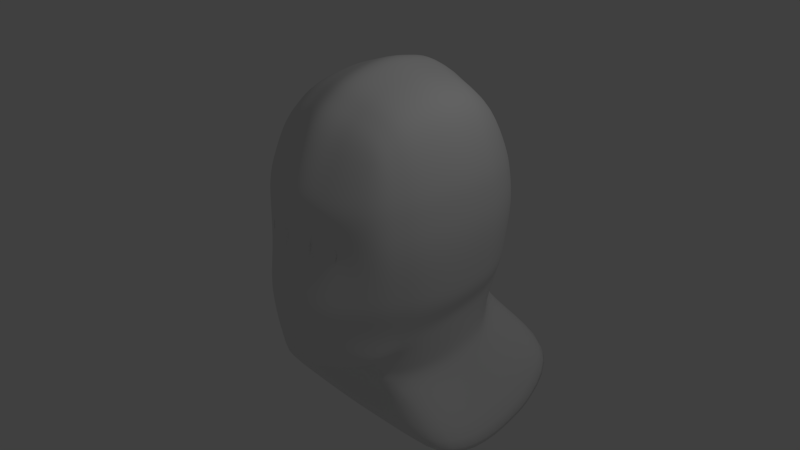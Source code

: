 # Source: humanFace.blend  (saved by Blender 2.76.0; exported with 4.5.12 LTS)
import bpy
from mathutils import Matrix  # noqa: F401  (used for matrix-valued properties, if any)

bpy.ops.wm.read_factory_settings(use_empty=True)
scene = bpy.context.scene
scene.name = 'Scene'

# ---- collections
col_collection_1 = bpy.data.collections.new('Collection 1'); scene.collection.children.link(col_collection_1)

# ---- materials (node trees are filled in below, after node groups)
mat_material = bpy.data.materials.new('Material')
mat_material.alpha_threshold = 0.0
mat_material.use_transparent_shadow = False
mat_material.roughness = 0.5
mat_material.line_color = (0.0, 0.0, 0.0, 1.0)

# ---- material node trees

# ---- world
world_world = bpy.data.worlds.new('World'); scene.world = world_world
world_world.color = (0.05088, 0.05088, 0.05088)
world_world.use_sun_shadow = False
world_world.sun_shadow_jitter_overblur = 0.0
world_world.cycles.sampling_method = 'MANUAL'
world_world.cycles.sample_map_resolution = 256

# ---- cameras
cam_camera = bpy.data.cameras.new('Camera')
cam_camera.clip_end = 100.0
cam_camera.lens = 35.0
cam_camera.sensor_width = 32.0
cam_camera.sensor_height = 18.0
cam_camera.ortho_scale = 7.314
cam_camera.dof.focus_distance = 0.0
cam_camera.dof.aperture_fstop = 128.0

# ---- lights
light_lamp = bpy.data.lights.new('Lamp', 'POINT')
light_lamp.transmission_factor = 0.0
light_lamp.cutoff_distance = 30.0
light_lamp.energy = 100.0
light_lamp.shadow_buffer_clip_start = 1.001
light_lamp.shadow_soft_size = 0.1
light_lamp.shadow_maximum_resolution = 0.006
light_lamp.use_absolute_resolution = True
light_lamp.cycles.use_multiple_importance_sampling = False

# ---- meshes
me_cube = bpy.data.meshes.new('Cube')
me_cube.from_pydata([(0.0, 1.994, 0.5998), (0.0, 1.927, 1.342), (0.4044, 1.893, 0.5998), (0.0, 1.663, -0.2533), (0.3725, 1.832, 1.286), (0.3725, 1.62, -0.2284), (1.338, 0.304, 0.5998), (1.26, 0.3368, 1.342), (1.26, -0.3346, 0.5998), (1.26, 0.1946, -0.2848), (1.26, 1.008, 0.5998), (1.187, 0.9617, 1.286), (1.187, -0.288, 1.286), (1.187, -0.288, -0.2284), (1.187, 0.9617, -0.2284), (0.0, -1.146, 0.5998), (0.0, -1.208, 1.342), (0.0, -1.417, -0.2936), (0.3725, -1.109, 1.286), (0.3725, -1.346, -0.2284), (1.133, 0.3368, -1.305), (0.0, -0.5535, -1.471), (1.101, 0.9617, -1.176), (0.8392, -0.507, -1.348), (0.0, 0.3254, 2.566), (0.4044, 0.3368, 2.429), (0.0, 0.9968, 2.429), (0.0, -0.346, 2.429), (0.3725, -0.288, 2.311), (0.3725, 0.9617, 2.319), (0.0, 1.557, 2.021), (0.3406, 1.484, 1.939), (0.9708, 1.484, 1.229), (1.029, 1.568, 0.5998), (0.9708, 1.484, -0.172), (0.6056, 1.484, -0.7939), (0.0, 1.568, -0.9633), (0.9708, 0.9152, 2.016), (1.029, 0.3368, 2.119), (0.9708, -0.2415, 2.016), (0.9708, -0.8099, 1.28), (1.029, -0.855, 0.5998), (0.9708, -0.8099, -0.172), (1.018, -0.2415, -0.8103), (1.11, 0.2493, -0.7243), (1.052, 0.9152, -0.6216), (0.3406, -0.8099, 1.944), (0.0, -0.9061, 2.021), (0.0, -1.522, -0.9671), (0.4764, -1.088, -1.031), (0.8712, -0.7252, -0.9649), (0.8531, -0.6381, 1.808), (0.9216, 1.312, -0.6023), (0.8531, 1.312, 1.808), (0.0, 1.846, -1.331), (1.461, 0.3698, -1.782), (1.423, 1.118, -1.628), (1.161, 1.742, -1.17), (0.0, -0.5191, -1.821), (1.423, -0.4605, -1.628), (0.0, 0.3855, -2.281), (0.0, 1.295, -2.095), (0.0, 2.054, -1.541), (1.999, 0.3855, -2.352), (1.956, 1.232, -2.177), (1.913, 1.94, -1.626), (0.0, -0.6066, -2.095), (1.956, -0.5435, -2.177), (0.0, 1.771, 0.01468), (0.3819, 1.726, 0.02311), (1.283, 0.2165, -0.01677), (1.209, -0.3017, 0.02311), (1.209, 0.9753, 0.02311), (0.0, -1.377, -0.03187), (0.3819, -1.302, 0.02311), (0.9878, 1.508, 0.063), (0.9878, -0.8347, 0.063), (0.0, 1.986, 1.074), (0.3846, 1.888, 1.039), (1.29, 0.3368, 1.074), (1.215, 0.9793, 1.039), (1.215, -0.3056, 1.039), (0.0, -1.278, 1.074), (0.3846, -1.183, 1.039), (0.9927, 1.516, 1.004), (0.9927, -0.8418, 1.004), (0.206, 1.938, 0.5998), (0.1901, 1.874, 1.314), (0.1901, 1.673, -0.2566), (0.1901, -1.173, 1.314), (0.1331, -1.118, 0.6079), (0.1901, -1.399, -0.2566), (0.4343, -0.5302, -1.446), (0.206, 0.3254, 2.498), (0.1901, -0.3227, 2.375), (0.1901, 0.9736, 2.383), (0.1741, 1.515, 2.033), (0.3066, 1.526, -0.8786), (0.1741, -0.8637, 1.996), (0.3058, -1.168, -1.05), (0.6634, -0.4898, -1.725), (0.5326, 1.794, -1.251), (0.9516, 0.3855, -2.316), (0.9299, 1.264, -2.136), (0.9299, -0.5751, -2.136), (0.9083, 1.997, -1.6), (0.2137, -1.351, 0.00317), (0.1947, 1.78, 0.00317), (0.1961, -1.23, 1.057), (0.1961, 1.931, 1.057), (0.0, 1.55, -0.5078), (0.46, 1.514, -0.4405), (1.12, 0.2165, -0.5204), (1.053, -0.2706, -0.5834), (1.077, 0.9443, -0.4467), (0.0, -1.449, -0.5582), (0.3575, -1.288, -0.5892), (0.9524, 1.419, -0.3334), (0.8598, -0.7455, -0.5882), (0.2889, -1.363, -0.5873), (0.2338, 1.563, -0.4899), (1.211, 0.7614, 1.304), (1.285, 0.793, 0.5998), (1.211, 0.7614, -0.2465), (1.112, 0.7614, -1.218), (0.0, 0.7815, 2.473), (0.3828, 0.7614, 2.342), (0.9895, 0.7297, 2.049), (1.071, 0.7297, -0.6545), (1.435, 0.8779, -1.678), (0.0, 1.004, -2.155), (1.97, 0.9608, -2.233), (1.233, 0.7706, 0.01032), (1.239, 0.7733, 1.05), (0.9369, 0.9823, -2.194), (0.1952, 0.7657, 2.407), (1.099, 0.7495, -0.4703), (1.157, -0.566, 0.5998), (1.091, -0.5201, 1.283), (1.091, -0.5201, -0.2033), (0.0, -1.03, -1.146), (0.3291, -0.7443, -1.176), (0.3583, -0.5201, 2.148), (0.0, -0.5951, 2.248), (0.9185, -0.4179, 1.923), (0.9472, -0.4179, -0.902), (1.11, -0.5387, 0.04085), (1.116, -0.5441, 1.023), (0.183, -0.5633, 2.207), (0.342, -0.7987, -1.186), (0.967, -0.4818, -0.5856), (0.6599, 1.798, 0.5998), (0.6204, 1.73, 1.269), (0.6204, 1.58, -0.212), (0.6204, -1.022, 1.284), (0.6599, -1.025, 0.5998), (0.6204, -1.19, -0.212), (1.084, 0.3113, -1.136), (1.045, 0.9482, -1.015), (0.9224, -0.4296, -1.191), (0.6599, 0.3368, 2.339), (0.6204, -0.2745, 2.225), (0.6204, 0.9482, 2.231), (0.5634, 1.434, 1.901), (0.7712, 1.434, -0.7381), (0.5634, -0.7598, 1.905), (0.6649, -0.9825, -1.012), (0.6319, -1.166, 0.03474), (0.6319, 1.662, 0.03474), (0.6353, -1.083, 1.029), (0.6353, 1.78, 1.029), (0.5789, -1.13, -0.5889), (0.6769, 1.486, -0.4093), (0.633, 0.7521, 2.256), (1.057, 0.7521, -1.054), (0.595, -0.4903, 2.083), (0.5769, -0.6492, -1.096), (0.1332, -1.118, 0.6079), (0.3942, -1.189, 0.4908), (0.6599, -1.025, 0.5998), (0.3906, -1.156, 0.7626), (0.5616, -1.087, 0.7215), (0.5664, -1.106, 0.5316), (0.2453, -1.154, 0.5398), (0.2503, -1.138, 0.7238)], [], [(109, 87, 4, 78), (170, 152, 32, 84), (87, 96, 31, 4), (152, 163, 53, 32), (107, 69, 5, 88), (120, 111, 35, 97), (168, 75, 34, 153), (172, 117, 52, 164), (133, 80, 11, 121), (121, 11, 37, 127), (80, 84, 32, 11), (11, 32, 53, 37), (79, 7, 12, 81), (147, 138, 40, 85), (7, 38, 39, 12), (138, 144, 51, 40), (70, 71, 13, 9), (112, 113, 43, 44), (146, 76, 42, 139), (150, 118, 50, 145), (132, 123, 14, 72), (72, 14, 34, 75), (136, 128, 45, 114), (114, 45, 52, 117), (108, 83, 18, 89), (89, 18, 46, 98), (169, 85, 40, 154), (154, 40, 51, 165), (106, 91, 19, 74), (167, 156, 42, 76), (119, 99, 49, 116), (171, 166, 50, 118), (97, 35, 57, 101), (174, 158, 45, 128), (35, 22, 56, 57), (158, 164, 52, 45), (92, 21, 58, 100), (149, 141, 49, 99), (157, 44, 43, 159), (176, 145, 50, 166), (93, 94, 28, 25), (160, 161, 39, 38), (148, 98, 46, 142), (175, 165, 51, 144), (135, 126, 29, 95), (95, 29, 31, 96), (173, 127, 37, 162), (162, 37, 53, 163), (55, 59, 67, 63), (129, 55, 63, 131), (100, 58, 66, 104), (20, 23, 59, 55), (124, 20, 55, 129), (134, 103, 64, 131), (103, 105, 65, 64), (102, 63, 67, 104), (101, 57, 65, 105), (57, 56, 64, 65), (155, 167, 76, 41), (179, 182, 178, 74, 167, 155), (10, 72, 75, 33), (122, 132, 72, 10), (137, 41, 76, 146), (6, 8, 71, 70), (151, 33, 75, 168), (86, 2, 69, 107), (155, 41, 85, 169), (180, 181, 179, 155, 169, 83), (137, 147, 85, 41), (6, 79, 81, 8), (10, 33, 84, 80), (122, 10, 80, 133), (151, 170, 84, 33), (86, 109, 78, 2), (0, 77, 109, 86), (15, 90, 108, 82), (0, 86, 107, 68), (15, 73, 106, 90), (54, 101, 105, 62), (60, 102, 104, 66), (61, 62, 105, 103), (130, 61, 103, 134), (59, 100, 104, 67), (26, 95, 96, 30), (125, 135, 95, 26), (143, 47, 98, 148), (24, 27, 94, 93), (140, 149, 99, 48), (23, 92, 100, 59), (36, 97, 101, 54), (115, 48, 99, 119), (73, 17, 91, 106), (16, 89, 98, 47), (82, 108, 89, 16), (110, 120, 97, 36), (68, 107, 88, 3), (1, 30, 96, 87), (77, 1, 87, 109), (3, 88, 120, 110), (17, 115, 119, 91), (156, 171, 118, 42), (91, 119, 116, 19), (14, 114, 117, 34), (123, 136, 114, 14), (139, 42, 118, 150), (9, 13, 113, 112), (153, 34, 117, 172), (88, 5, 111, 120), (9, 112, 136, 123), (24, 93, 135, 125), (60, 130, 134, 102), (6, 122, 133, 79), (6, 70, 132, 122), (102, 134, 131, 63), (22, 124, 129, 56), (56, 129, 131, 64), (160, 38, 127, 173), (93, 25, 126, 135), (157, 174, 128, 44), (112, 44, 128, 136), (70, 9, 123, 132), (7, 121, 127, 38), (79, 133, 121, 7), (13, 139, 150, 113), (21, 92, 149, 140), (27, 143, 148, 94), (8, 81, 147, 137), (8, 137, 146, 71), (161, 175, 144, 39), (94, 148, 142, 28), (159, 43, 145, 176), (92, 23, 141, 149), (113, 150, 145, 43), (71, 146, 139, 13), (12, 39, 144, 138), (81, 12, 138, 147), (23, 159, 176, 141), (28, 142, 175, 161), (20, 124, 174, 157), (25, 160, 173, 126), (5, 153, 172, 111), (19, 116, 171, 156), (2, 78, 170, 151), (2, 151, 168, 69), (90, 177, 184, 180, 83, 108), (29, 162, 163, 31), (126, 173, 162, 29), (142, 46, 165, 175), (25, 28, 161, 160), (141, 176, 166, 49), (20, 157, 159, 23), (22, 35, 164, 158), (124, 22, 158, 174), (116, 49, 166, 171), (74, 19, 156, 167), (18, 154, 165, 46), (83, 169, 154, 18), (111, 172, 164, 35), (69, 168, 153, 5), (4, 31, 163, 152), (78, 4, 152, 170), (177, 183, 184), (90, 106, 74, 178, 183, 177), (181, 182, 179), (183, 178, 182, 181, 180, 184)])
me_cube.polygons.foreach_set('use_smooth', [True] * 165)
me_cube.materials.append(mat_material)
me_cube.use_remesh_preserve_volume = False
me_cube.use_remesh_preserve_attributes = False
me_cube.use_mirror_vertex_groups = False
me_cube.update()

# ---- objects
ob_head = bpy.data.objects.new('Head', me_cube)
ob_lamp = bpy.data.objects.new('Lamp', light_lamp)
ob_camera = bpy.data.objects.new('Camera', cam_camera)

# ---- transforms, parenting, visibility, modifiers, constraints
ob_head.location = (0.0, 0.0, 0.0)
ob_head.scale = (1.0, 1.0, 1.0)
ob_head.lock_rotations_4d = False
ob_head.empty_display_type = 'ARROWS'
ob_head.lineart.crease_threshold = 0.0
_m = ob_head.modifiers.new('Mirror', 'MIRROR')
_m.use_clip = True
_m = ob_head.modifiers.new('Subsurf', 'SUBSURF')
_m.uv_smooth = 'PRESERVE_CORNERS'
_m.quality = 2
_m.levels = 2
_m.show_only_control_edges = False
ob_lamp.location = (4.076, 1.005, 5.904)
ob_lamp.rotation_euler = (0.6503, 0.05522, 1.866)
ob_lamp.lock_rotations_4d = False
ob_lamp.empty_display_type = 'ARROWS'
ob_lamp.color = (0.0, 0.0, 0.0, 0.0)
ob_lamp.lineart.crease_threshold = 0.0
ob_camera.location = (7.481, -6.508, 5.344)
ob_camera.rotation_euler = (1.109, 0.01082, 0.8149)
ob_camera.lock_rotations_4d = False
ob_camera.empty_display_type = 'ARROWS'
ob_camera.color = (0.0, 0.0, 0.0, 0.0)
ob_camera.display_type = 'WIRE'
ob_camera.lineart.crease_threshold = 0.0

# ---- collection membership
col_collection_1.objects.link(ob_head)
col_collection_1.objects.link(ob_lamp)
col_collection_1.objects.link(ob_camera)

# ---- scene / render settings (as saved in the file)
scene.camera = ob_camera
scene.frame_start = 1; scene.frame_end = 250; scene.frame_set(1)
scene.render.engine = 'BLENDER_EEVEE_NEXT'
scene.render.resolution_percentage = 50
scene.render.dither_intensity = 0.0
scene.cycles.use_denoising = False
scene.cycles.samples = 10
scene.cycles.sampling_pattern = 'TABULATED_SOBOL'
scene.cycles.light_sampling_threshold = 0.0
scene.cycles.use_adaptive_sampling = False
scene.cycles.use_light_tree = False
scene.cycles.blur_glossy = 0.0
scene.cycles.pixel_filter_type = 'GAUSSIAN'
scene.cycles.sample_clamp_indirect = 0.0
scene.view_settings.view_transform = 'Standard'
bpy.context.view_layer.update()
